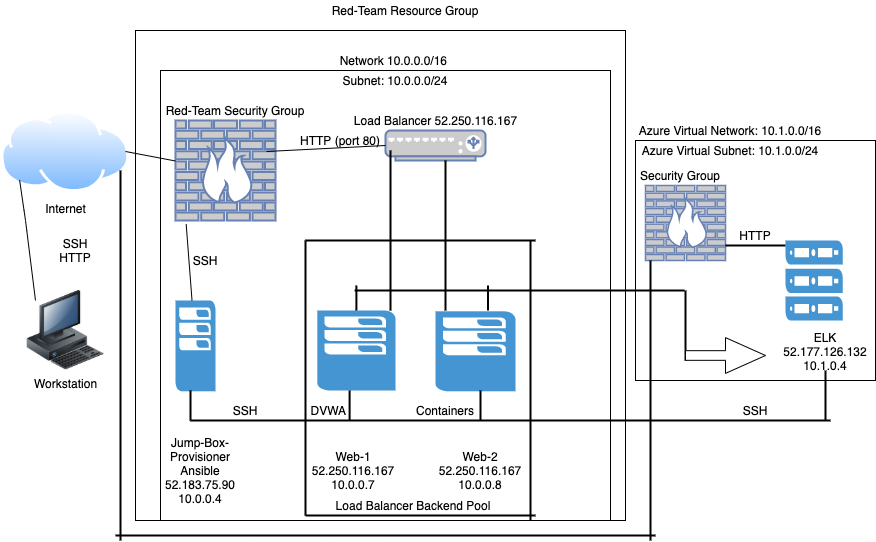

The diagram above was exported from draw.io. Its source (the exported page's mxGraphModel, read from the mxfile embedded in the PNG):
<mxGraphModel dx="892" dy="487" grid="1" gridSize="10" guides="1" tooltips="1" connect="1" arrows="1" fold="1" page="1" pageScale="1" pageWidth="850" pageHeight="1100" math="0" shadow="0">
  <root>
    <mxCell id="0" />
    <mxCell id="1" parent="0" />
    <mxCell id="3SqA9m11okdJlnA5Q_jl-1" value="Workstation&lt;br&gt;" style="image;html=1;image=img/lib/clip_art/computers/Workstation_128x128.png" parent="1" vertex="1">
      <mxGeometry x="70.01" y="430" width="80" height="80" as="geometry" />
    </mxCell>
    <mxCell id="3SqA9m11okdJlnA5Q_jl-2" value="Internet&lt;br&gt;" style="aspect=fixed;perimeter=ellipsePerimeter;html=1;align=center;shadow=0;dashed=0;spacingTop=3;image;image=img/lib/active_directory/internet_cloud.svg;" parent="1" vertex="1">
      <mxGeometry x="45.32" y="250" width="129.37" height="81.5" as="geometry" />
    </mxCell>
    <mxCell id="3SqA9m11okdJlnA5Q_jl-7" value="" style="endArrow=none;html=1;entryX=0;entryY=1;entryDx=0;entryDy=0;" parent="1" target="3SqA9m11okdJlnA5Q_jl-2" edge="1">
      <mxGeometry width="50" height="50" relative="1" as="geometry">
        <mxPoint x="80" y="440" as="sourcePoint" />
        <mxPoint x="420" y="340" as="targetPoint" />
        <Array as="points">
          <mxPoint x="70" y="360" />
        </Array>
      </mxGeometry>
    </mxCell>
    <mxCell id="3SqA9m11okdJlnA5Q_jl-9" value="SSH&lt;br&gt;HTTP" style="text;html=1;strokeColor=none;fillColor=none;align=center;verticalAlign=middle;whiteSpace=wrap;rounded=0;" parent="1" vertex="1">
      <mxGeometry x="100" y="380" width="40" height="20" as="geometry" />
    </mxCell>
    <mxCell id="3SqA9m11okdJlnA5Q_jl-10" value="" style="whiteSpace=wrap;html=1;aspect=fixed;" parent="1" vertex="1">
      <mxGeometry x="180" y="170" width="490" height="490" as="geometry" />
    </mxCell>
    <mxCell id="3SqA9m11okdJlnA5Q_jl-15" value="Red-Team Resource Group" style="text;html=1;strokeColor=none;fillColor=none;align=center;verticalAlign=middle;whiteSpace=wrap;rounded=0;" parent="1" vertex="1">
      <mxGeometry x="370" y="140" width="160" height="20" as="geometry" />
    </mxCell>
    <mxCell id="3SqA9m11okdJlnA5Q_jl-16" value="" style="whiteSpace=wrap;html=1;aspect=fixed;" parent="1" vertex="1">
      <mxGeometry x="205" y="210" width="450" height="450" as="geometry" />
    </mxCell>
    <mxCell id="3SqA9m11okdJlnA5Q_jl-17" value="Network 10.0.0.0/16&amp;nbsp;" style="text;html=1;strokeColor=none;fillColor=none;align=center;verticalAlign=middle;whiteSpace=wrap;rounded=0;" parent="1" vertex="1">
      <mxGeometry x="330" y="190" width="220" height="20" as="geometry" />
    </mxCell>
    <mxCell id="3SqA9m11okdJlnA5Q_jl-18" value="" style="fontColor=#0066CC;verticalAlign=top;verticalLabelPosition=bottom;labelPosition=center;align=center;html=1;outlineConnect=0;fillColor=#CCCCCC;strokeColor=#6881B3;gradientColor=none;gradientDirection=north;strokeWidth=2;shape=mxgraph.networks.firewall;" parent="1" vertex="1">
      <mxGeometry x="220" y="260" width="100" height="100" as="geometry" />
    </mxCell>
    <mxCell id="3SqA9m11okdJlnA5Q_jl-19" value="" style="endArrow=none;html=1;" parent="1" target="3SqA9m11okdJlnA5Q_jl-18" edge="1">
      <mxGeometry width="50" height="50" relative="1" as="geometry">
        <mxPoint x="170" y="291" as="sourcePoint" />
        <mxPoint x="230" y="296" as="targetPoint" />
      </mxGeometry>
    </mxCell>
    <mxCell id="3SqA9m11okdJlnA5Q_jl-20" value="Red-Team Security Group" style="text;html=1;strokeColor=none;fillColor=none;align=center;verticalAlign=middle;whiteSpace=wrap;rounded=0;" parent="1" vertex="1">
      <mxGeometry x="205" y="240" width="150" height="20" as="geometry" />
    </mxCell>
    <mxCell id="3SqA9m11okdJlnA5Q_jl-22" value="" style="fontColor=#0066CC;verticalAlign=top;verticalLabelPosition=bottom;labelPosition=center;align=center;html=1;outlineConnect=0;fillColor=#CCCCCC;strokeColor=#6881B3;gradientColor=none;gradientDirection=north;strokeWidth=2;shape=mxgraph.networks.load_balancer;" parent="1" vertex="1">
      <mxGeometry x="430" y="270" width="100" height="30" as="geometry" />
    </mxCell>
    <mxCell id="3SqA9m11okdJlnA5Q_jl-23" value="Load Balancer 52.250.116.167" style="text;html=1;strokeColor=none;fillColor=none;align=center;verticalAlign=middle;whiteSpace=wrap;rounded=0;" parent="1" vertex="1">
      <mxGeometry x="377.5" y="250" width="205" height="20" as="geometry" />
    </mxCell>
    <mxCell id="3SqA9m11okdJlnA5Q_jl-25" value="" style="endArrow=none;html=1;exitX=0.91;exitY=0.31;exitDx=0;exitDy=0;exitPerimeter=0;entryX=0;entryY=0.5;entryDx=0;entryDy=0;entryPerimeter=0;" parent="1" source="3SqA9m11okdJlnA5Q_jl-18" target="3SqA9m11okdJlnA5Q_jl-22" edge="1">
      <mxGeometry width="50" height="50" relative="1" as="geometry">
        <mxPoint x="430" y="340" as="sourcePoint" />
        <mxPoint x="490" y="300" as="targetPoint" />
      </mxGeometry>
    </mxCell>
    <mxCell id="3SqA9m11okdJlnA5Q_jl-26" value="" style="pointerEvents=1;shadow=0;dashed=0;html=1;strokeColor=none;fillColor=#4495D1;labelPosition=center;verticalLabelPosition=bottom;verticalAlign=top;align=center;outlineConnect=0;shape=mxgraph.veeam.2d.esx_esxi;" parent="1" vertex="1">
      <mxGeometry x="220" y="440" width="40" height="90.8" as="geometry" />
    </mxCell>
    <mxCell id="3SqA9m11okdJlnA5Q_jl-27" value="Jump-Box-Provisioner&lt;br&gt;Ansible 52.183.75.90&lt;br&gt;10.0.0.4" style="text;html=1;strokeColor=none;fillColor=none;align=center;verticalAlign=middle;whiteSpace=wrap;rounded=0;" parent="1" vertex="1">
      <mxGeometry x="195" y="585" width="100" height="50" as="geometry" />
    </mxCell>
    <mxCell id="3SqA9m11okdJlnA5Q_jl-29" value="SSH" style="text;html=1;strokeColor=none;fillColor=none;align=center;verticalAlign=middle;whiteSpace=wrap;rounded=0;" parent="1" vertex="1">
      <mxGeometry x="230" y="390" width="40" height="20" as="geometry" />
    </mxCell>
    <mxCell id="3SqA9m11okdJlnA5Q_jl-30" value="HTTP (port 80)" style="text;html=1;strokeColor=none;fillColor=none;align=center;verticalAlign=middle;whiteSpace=wrap;rounded=0;" parent="1" vertex="1">
      <mxGeometry x="340" y="270" width="90" height="20" as="geometry" />
    </mxCell>
    <mxCell id="3SqA9m11okdJlnA5Q_jl-34" value="Web-1&lt;br&gt;52.250.116.167&lt;br&gt;10.0.0.7&lt;br&gt;" style="text;html=1;strokeColor=none;fillColor=none;align=center;verticalAlign=middle;whiteSpace=wrap;rounded=0;" parent="1" vertex="1">
      <mxGeometry x="377.5" y="600" width="40" height="20" as="geometry" />
    </mxCell>
    <mxCell id="3SqA9m11okdJlnA5Q_jl-38" value="" style="pointerEvents=1;shadow=0;dashed=0;html=1;strokeColor=none;fillColor=#4495D1;labelPosition=center;verticalLabelPosition=bottom;verticalAlign=top;align=center;outlineConnect=0;shape=mxgraph.veeam.2d.esx_esxi;" parent="1" vertex="1">
      <mxGeometry x="361.8" y="450" width="78.2" height="80" as="geometry" />
    </mxCell>
    <mxCell id="3SqA9m11okdJlnA5Q_jl-39" value="" style="pointerEvents=1;shadow=0;dashed=0;html=1;strokeColor=none;fillColor=#4495D1;labelPosition=center;verticalLabelPosition=bottom;verticalAlign=top;align=center;outlineConnect=0;shape=mxgraph.veeam.2d.esx_esxi;" parent="1" vertex="1">
      <mxGeometry x="480" y="450.8" width="80" height="80" as="geometry" />
    </mxCell>
    <mxCell id="3SqA9m11okdJlnA5Q_jl-41" value="Web-2&lt;br&gt;52.250.116.167&lt;br&gt;10.0.0.8&lt;br&gt;" style="text;html=1;strokeColor=none;fillColor=none;align=center;verticalAlign=middle;whiteSpace=wrap;rounded=0;" parent="1" vertex="1">
      <mxGeometry x="505" y="600" width="40" height="20" as="geometry" />
    </mxCell>
    <mxCell id="3SqA9m11okdJlnA5Q_jl-46" value="" style="line;strokeWidth=2;html=1;" parent="1" vertex="1">
      <mxGeometry x="235" y="555" width="640" height="10" as="geometry" />
    </mxCell>
    <mxCell id="3SqA9m11okdJlnA5Q_jl-50" value="SSH" style="text;html=1;strokeColor=none;fillColor=none;align=center;verticalAlign=middle;whiteSpace=wrap;rounded=0;" parent="1" vertex="1">
      <mxGeometry x="270" y="540" width="40" height="20" as="geometry" />
    </mxCell>
    <mxCell id="3SqA9m11okdJlnA5Q_jl-51" value="DVWA&amp;nbsp;" style="text;html=1;strokeColor=none;fillColor=none;align=center;verticalAlign=middle;whiteSpace=wrap;rounded=0;" parent="1" vertex="1">
      <mxGeometry x="355" y="540" width="40" height="20" as="geometry" />
    </mxCell>
    <mxCell id="3SqA9m11okdJlnA5Q_jl-52" value="Containers&lt;br&gt;" style="text;html=1;strokeColor=none;fillColor=none;align=center;verticalAlign=middle;whiteSpace=wrap;rounded=0;" parent="1" vertex="1">
      <mxGeometry x="470" y="540" width="40" height="20" as="geometry" />
    </mxCell>
    <mxCell id="guN7hQ3n5AqrG0y4pmsv-2" value="Subnet: 10.0.0.0/24" style="text;html=1;strokeColor=none;fillColor=none;align=center;verticalAlign=middle;whiteSpace=wrap;rounded=0;" vertex="1" parent="1">
      <mxGeometry x="385" y="210" width="110" height="20" as="geometry" />
    </mxCell>
    <mxCell id="guN7hQ3n5AqrG0y4pmsv-9" value="" style="endArrow=none;html=1;entryX=0.057;entryY=0.341;entryDx=0;entryDy=0;entryPerimeter=0;" edge="1" parent="1" source="3SqA9m11okdJlnA5Q_jl-26" target="3SqA9m11okdJlnA5Q_jl-16">
      <mxGeometry width="50" height="50" relative="1" as="geometry">
        <mxPoint x="470" y="440" as="sourcePoint" />
        <mxPoint x="520" y="390" as="targetPoint" />
      </mxGeometry>
    </mxCell>
    <mxCell id="guN7hQ3n5AqrG0y4pmsv-12" value="" style="line;strokeWidth=2;direction=south;html=1;" vertex="1" parent="1">
      <mxGeometry x="230" y="530" width="10" height="30" as="geometry" />
    </mxCell>
    <mxCell id="guN7hQ3n5AqrG0y4pmsv-13" value="" style="line;strokeWidth=2;direction=south;html=1;" vertex="1" parent="1">
      <mxGeometry x="389.1" y="530" width="10" height="30" as="geometry" />
    </mxCell>
    <mxCell id="guN7hQ3n5AqrG0y4pmsv-14" value="" style="line;strokeWidth=2;direction=south;html=1;" vertex="1" parent="1">
      <mxGeometry x="520" y="530" width="10" height="30" as="geometry" />
    </mxCell>
    <mxCell id="guN7hQ3n5AqrG0y4pmsv-17" value="" style="line;strokeWidth=2;direction=south;html=1;" vertex="1" parent="1">
      <mxGeometry x="485" y="300" width="10" height="150" as="geometry" />
    </mxCell>
    <mxCell id="guN7hQ3n5AqrG0y4pmsv-18" value="" style="line;strokeWidth=2;direction=south;html=1;" vertex="1" parent="1">
      <mxGeometry x="430" y="290" width="10" height="160" as="geometry" />
    </mxCell>
    <mxCell id="guN7hQ3n5AqrG0y4pmsv-19" value="" style="line;strokeWidth=2;html=1;" vertex="1" parent="1">
      <mxGeometry x="350" y="375" width="230" height="10" as="geometry" />
    </mxCell>
    <mxCell id="guN7hQ3n5AqrG0y4pmsv-20" value="" style="line;strokeWidth=2;html=1;" vertex="1" parent="1">
      <mxGeometry x="350" y="650" width="230" height="10" as="geometry" />
    </mxCell>
    <mxCell id="guN7hQ3n5AqrG0y4pmsv-21" value="" style="line;strokeWidth=2;direction=south;html=1;" vertex="1" parent="1">
      <mxGeometry x="345" y="380" width="10" height="275" as="geometry" />
    </mxCell>
    <mxCell id="guN7hQ3n5AqrG0y4pmsv-22" value="" style="line;strokeWidth=2;direction=south;html=1;" vertex="1" parent="1">
      <mxGeometry x="570" y="380" width="10" height="280" as="geometry" />
    </mxCell>
    <mxCell id="guN7hQ3n5AqrG0y4pmsv-23" value="Load Balancer Backend Pool" style="text;html=1;strokeColor=none;fillColor=none;align=center;verticalAlign=middle;whiteSpace=wrap;rounded=0;" vertex="1" parent="1">
      <mxGeometry x="377.5" y="635" width="160" height="20" as="geometry" />
    </mxCell>
    <mxCell id="guN7hQ3n5AqrG0y4pmsv-24" value="" style="whiteSpace=wrap;html=1;aspect=fixed;" vertex="1" parent="1">
      <mxGeometry x="680" y="280" width="240" height="240" as="geometry" />
    </mxCell>
    <mxCell id="guN7hQ3n5AqrG0y4pmsv-25" value="" style="fontColor=#0066CC;verticalAlign=top;verticalLabelPosition=bottom;labelPosition=center;align=center;html=1;outlineConnect=0;fillColor=#CCCCCC;strokeColor=#6881B3;gradientColor=none;gradientDirection=north;strokeWidth=2;shape=mxgraph.networks.firewall;" vertex="1" parent="1">
      <mxGeometry x="690" y="325" width="80" height="75" as="geometry" />
    </mxCell>
    <mxCell id="guN7hQ3n5AqrG0y4pmsv-26" value="Azure Virtual Network: 10.1.0.0/16" style="text;html=1;strokeColor=none;fillColor=none;align=center;verticalAlign=middle;whiteSpace=wrap;rounded=0;" vertex="1" parent="1">
      <mxGeometry x="680" y="260" width="190" height="20" as="geometry" />
    </mxCell>
    <mxCell id="guN7hQ3n5AqrG0y4pmsv-27" value="Azure Virtual Subnet: 10.1.0.0/24" style="text;html=1;strokeColor=none;fillColor=none;align=center;verticalAlign=middle;whiteSpace=wrap;rounded=0;" vertex="1" parent="1">
      <mxGeometry x="680" y="280" width="190" height="20" as="geometry" />
    </mxCell>
    <mxCell id="guN7hQ3n5AqrG0y4pmsv-28" value="Security Group" style="text;html=1;strokeColor=none;fillColor=none;align=center;verticalAlign=middle;whiteSpace=wrap;rounded=0;" vertex="1" parent="1">
      <mxGeometry x="680" y="305" width="90" height="20" as="geometry" />
    </mxCell>
    <mxCell id="guN7hQ3n5AqrG0y4pmsv-29" value="" style="pointerEvents=1;shadow=0;dashed=0;html=1;strokeColor=none;fillColor=#4495D1;labelPosition=center;verticalLabelPosition=bottom;verticalAlign=top;align=center;outlineConnect=0;shape=mxgraph.veeam.server_stack;" vertex="1" parent="1">
      <mxGeometry x="830" y="380" width="57.2" height="80" as="geometry" />
    </mxCell>
    <mxCell id="guN7hQ3n5AqrG0y4pmsv-30" value="" style="line;strokeWidth=2;html=1;" vertex="1" parent="1">
      <mxGeometry x="770" y="380" width="60" height="10" as="geometry" />
    </mxCell>
    <mxCell id="guN7hQ3n5AqrG0y4pmsv-31" value="HTTP" style="text;html=1;strokeColor=none;fillColor=none;align=center;verticalAlign=middle;whiteSpace=wrap;rounded=0;" vertex="1" parent="1">
      <mxGeometry x="780" y="365" width="40" height="20" as="geometry" />
    </mxCell>
    <mxCell id="guN7hQ3n5AqrG0y4pmsv-32" value="ELK&lt;br&gt;52.177.126.132&lt;br&gt;10.1.0.4" style="text;html=1;strokeColor=none;fillColor=none;align=center;verticalAlign=middle;whiteSpace=wrap;rounded=0;" vertex="1" parent="1">
      <mxGeometry x="850" y="480.8" width="40" height="20" as="geometry" />
    </mxCell>
    <mxCell id="guN7hQ3n5AqrG0y4pmsv-34" value="" style="line;strokeWidth=2;direction=south;html=1;" vertex="1" parent="1">
      <mxGeometry x="865" y="510" width="10" height="50" as="geometry" />
    </mxCell>
    <mxCell id="guN7hQ3n5AqrG0y4pmsv-35" value="SSH" style="text;html=1;strokeColor=none;fillColor=none;align=center;verticalAlign=middle;whiteSpace=wrap;rounded=0;" vertex="1" parent="1">
      <mxGeometry x="780" y="540" width="40" height="20" as="geometry" />
    </mxCell>
    <mxCell id="guN7hQ3n5AqrG0y4pmsv-36" value="" style="line;strokeWidth=2;html=1;" vertex="1" parent="1">
      <mxGeometry x="160" y="670" width="540" height="10" as="geometry" />
    </mxCell>
    <mxCell id="guN7hQ3n5AqrG0y4pmsv-37" value="" style="line;strokeWidth=2;direction=south;html=1;" vertex="1" parent="1">
      <mxGeometry x="550" y="400" width="290" height="280" as="geometry" />
    </mxCell>
    <mxCell id="guN7hQ3n5AqrG0y4pmsv-38" value="" style="line;strokeWidth=2;direction=south;html=1;" vertex="1" parent="1">
      <mxGeometry x="160" y="310" width="10" height="370" as="geometry" />
    </mxCell>
    <mxCell id="guN7hQ3n5AqrG0y4pmsv-40" value="" style="line;strokeWidth=2;html=1;" vertex="1" parent="1">
      <mxGeometry x="399.1" y="400" width="330" height="60" as="geometry" />
    </mxCell>
    <mxCell id="guN7hQ3n5AqrG0y4pmsv-41" value="" style="line;strokeWidth=2;direction=south;html=1;" vertex="1" parent="1">
      <mxGeometry x="395.9" y="425" width="10" height="25" as="geometry" />
    </mxCell>
    <mxCell id="guN7hQ3n5AqrG0y4pmsv-42" value="" style="line;strokeWidth=2;direction=south;html=1;" vertex="1" parent="1">
      <mxGeometry x="527.5" y="425" width="10" height="25" as="geometry" />
    </mxCell>
    <mxCell id="guN7hQ3n5AqrG0y4pmsv-43" value="" style="line;strokeWidth=2;direction=south;html=1;" vertex="1" parent="1">
      <mxGeometry x="720" y="430" width="20" height="70" as="geometry" />
    </mxCell>
    <mxCell id="guN7hQ3n5AqrG0y4pmsv-46" value="" style="html=1;shadow=0;dashed=0;align=center;verticalAlign=middle;shape=mxgraph.arrows2.arrow;dy=0.73;dx=40;notch=0;" vertex="1" parent="1">
      <mxGeometry x="730" y="477.1" width="80" height="35.8" as="geometry" />
    </mxCell>
  </root>
</mxGraphModel>